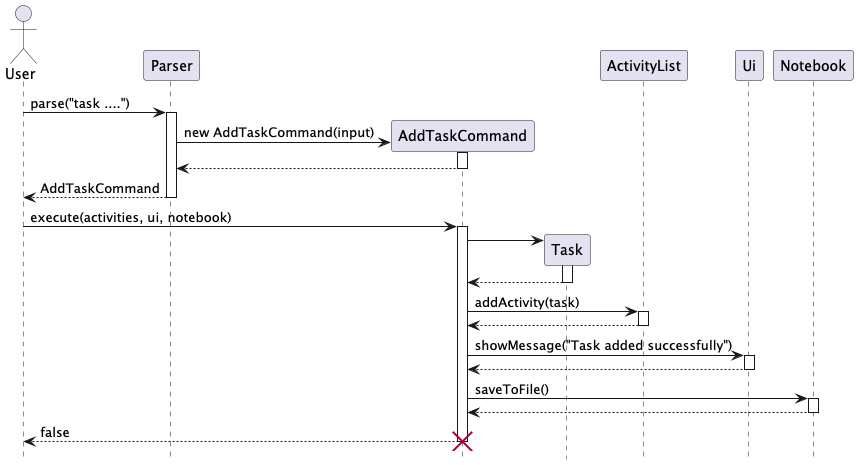

The diagram above was rendered by PlantUML. Its source (embedded in the PNG):
@startuml
'https://plantuml.com/sequence-diagram

hide footbox
 actor User
 participant Parser
 participant AddTaskCommand
 participant Task
 participant ActivityList
 participant Ui
 participant Notebook

 ' Step 1: User input is parsed
 User -> Parser : parse("task ....")
 activate Parser

 ' Parser creates AddTaskCommand
 create AddTaskCommand
 Parser -> AddTaskCommand : new AddTaskCommand(input)
 activate AddTaskCommand
 AddTaskCommand --> Parser
 deactivate AddTaskCommand

 ' Parser returns command to User
 Parser --> User : AddTaskCommand
 deactivate Parser

 ' Step 2: User executes the command
 User -> AddTaskCommand : execute(activities, ui, notebook)
 activate AddTaskCommand

 ' Inside execute(): create a new Task
 create Task
 AddTaskCommand -> Task
 activate Task
 Task --> AddTaskCommand
 deactivate Task

 ' Add the task to ActivityList
 AddTaskCommand -> ActivityList : addActivity(task)
 activate ActivityList
 ActivityList --> AddTaskCommand
 deactivate ActivityList

 ' Show a message through Ui
 AddTaskCommand -> Ui : showMessage("Task added successfully")
 activate Ui
 Ui --> AddTaskCommand
 deactivate Ui

 ' Save to file using Notebook
 AddTaskCommand -> Notebook : saveToFile()
 activate Notebook
 Notebook --> AddTaskCommand
 deactivate Notebook

 ' Return value to user
 AddTaskCommand --> User : false
 deactivate AddTaskCommand
 destroy AddTaskCommand
@enduml